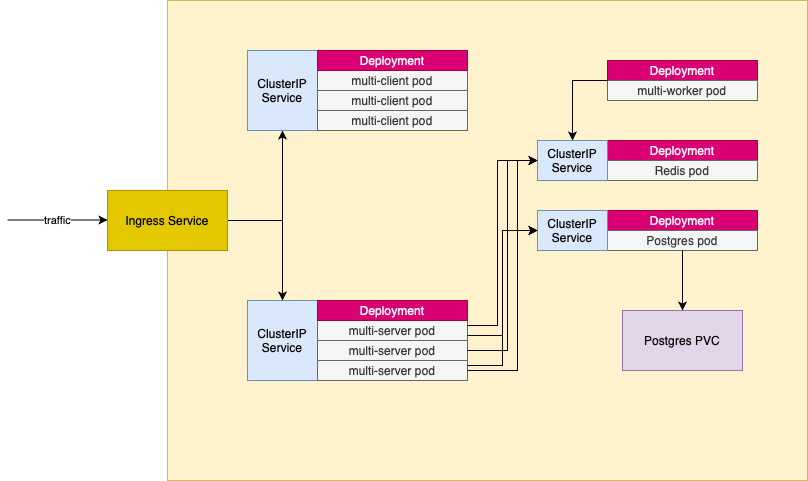

The diagram above was exported from draw.io. Its source (the exported page's mxGraphModel, read from the mxfile embedded in the PNG):
<mxGraphModel dx="1298" dy="755" grid="1" gridSize="10" guides="1" tooltips="1" connect="1" arrows="1" fold="1" page="1" pageScale="1" pageWidth="850" pageHeight="1100" math="0" shadow="0">
  <root>
    <mxCell id="0" />
    <mxCell id="1" parent="0" />
    <mxCell id="ny6TR7g6jlcEKoNGnU1--1" value="" style="rounded=0;whiteSpace=wrap;html=1;fillColor=#fff2cc;strokeColor=#d6b656;" vertex="1" parent="1">
      <mxGeometry x="170" y="140" width="640" height="480" as="geometry" />
    </mxCell>
    <mxCell id="ny6TR7g6jlcEKoNGnU1--43" style="edgeStyle=orthogonalEdgeStyle;rounded=0;orthogonalLoop=1;jettySize=auto;html=1;exitX=1;exitY=0.5;exitDx=0;exitDy=0;entryX=0.5;entryY=1;entryDx=0;entryDy=0;" edge="1" parent="1" source="ny6TR7g6jlcEKoNGnU1--2" target="ny6TR7g6jlcEKoNGnU1--7">
      <mxGeometry relative="1" as="geometry" />
    </mxCell>
    <mxCell id="ny6TR7g6jlcEKoNGnU1--44" style="edgeStyle=orthogonalEdgeStyle;rounded=0;orthogonalLoop=1;jettySize=auto;html=1;entryX=0.5;entryY=0;entryDx=0;entryDy=0;" edge="1" parent="1" source="ny6TR7g6jlcEKoNGnU1--2" target="ny6TR7g6jlcEKoNGnU1--15">
      <mxGeometry relative="1" as="geometry" />
    </mxCell>
    <mxCell id="ny6TR7g6jlcEKoNGnU1--2" value="Ingress Service" style="rounded=0;whiteSpace=wrap;html=1;fillColor=#e3c800;strokeColor=#B09500;fontColor=#000000;" vertex="1" parent="1">
      <mxGeometry x="110" y="330" width="120" height="60" as="geometry" />
    </mxCell>
    <mxCell id="ny6TR7g6jlcEKoNGnU1--3" value="traffic" style="endArrow=classic;html=1;rounded=0;edgeStyle=orthogonalEdgeStyle;" edge="1" parent="1">
      <mxGeometry relative="1" as="geometry">
        <mxPoint x="10" y="359.5" as="sourcePoint" />
        <mxPoint x="110" y="359.5" as="targetPoint" />
      </mxGeometry>
    </mxCell>
    <mxCell id="ny6TR7g6jlcEKoNGnU1--14" value="" style="group" vertex="1" connectable="0" parent="1">
      <mxGeometry x="290" y="390" width="220" height="80" as="geometry" />
    </mxCell>
    <mxCell id="ny6TR7g6jlcEKoNGnU1--30" value="" style="group" vertex="1" connectable="0" parent="ny6TR7g6jlcEKoNGnU1--14">
      <mxGeometry x="-40" y="50" width="220" height="80" as="geometry" />
    </mxCell>
    <mxCell id="ny6TR7g6jlcEKoNGnU1--15" value="ClusterIP Service" style="rounded=0;whiteSpace=wrap;html=1;fillColor=#dae8fc;strokeColor=#6c8ebf;" vertex="1" parent="ny6TR7g6jlcEKoNGnU1--30">
      <mxGeometry width="70" height="80" as="geometry" />
    </mxCell>
    <mxCell id="ny6TR7g6jlcEKoNGnU1--16" value="multi-server pod" style="rounded=0;whiteSpace=wrap;html=1;fillColor=#f5f5f5;strokeColor=#666666;fontColor=#333333;" vertex="1" parent="ny6TR7g6jlcEKoNGnU1--30">
      <mxGeometry x="70" y="60" width="150" height="20" as="geometry" />
    </mxCell>
    <mxCell id="ny6TR7g6jlcEKoNGnU1--17" value="multi-server pod" style="rounded=0;whiteSpace=wrap;html=1;fillColor=#f5f5f5;strokeColor=#666666;fontColor=#333333;" vertex="1" parent="ny6TR7g6jlcEKoNGnU1--30">
      <mxGeometry x="70" y="20" width="150" height="20" as="geometry" />
    </mxCell>
    <mxCell id="ny6TR7g6jlcEKoNGnU1--18" value="multi-server pod" style="rounded=0;whiteSpace=wrap;html=1;fillColor=#f5f5f5;strokeColor=#666666;fontColor=#333333;" vertex="1" parent="ny6TR7g6jlcEKoNGnU1--30">
      <mxGeometry x="70" y="40" width="150" height="20" as="geometry" />
    </mxCell>
    <mxCell id="ny6TR7g6jlcEKoNGnU1--19" value="Deployment" style="rounded=0;whiteSpace=wrap;html=1;fillColor=#d80073;strokeColor=#A50040;fontColor=#ffffff;" vertex="1" parent="ny6TR7g6jlcEKoNGnU1--30">
      <mxGeometry x="70" width="150" height="20" as="geometry" />
    </mxCell>
    <mxCell id="ny6TR7g6jlcEKoNGnU1--28" value="Postgres PVC" style="rounded=0;whiteSpace=wrap;html=1;fillColor=#e1d5e7;strokeColor=#9673a6;" vertex="1" parent="1">
      <mxGeometry x="625" y="450" width="120" height="60" as="geometry" />
    </mxCell>
    <mxCell id="ny6TR7g6jlcEKoNGnU1--29" value="" style="group" vertex="1" connectable="0" parent="1">
      <mxGeometry x="250" y="190" width="220" height="80" as="geometry" />
    </mxCell>
    <mxCell id="ny6TR7g6jlcEKoNGnU1--7" value="ClusterIP Service" style="rounded=0;whiteSpace=wrap;html=1;fillColor=#dae8fc;strokeColor=#6c8ebf;" vertex="1" parent="ny6TR7g6jlcEKoNGnU1--29">
      <mxGeometry width="70" height="80" as="geometry" />
    </mxCell>
    <mxCell id="ny6TR7g6jlcEKoNGnU1--9" value="multi-client pod" style="rounded=0;whiteSpace=wrap;html=1;fillColor=#f5f5f5;strokeColor=#666666;fontColor=#333333;" vertex="1" parent="ny6TR7g6jlcEKoNGnU1--29">
      <mxGeometry x="70" y="60" width="150" height="20" as="geometry" />
    </mxCell>
    <mxCell id="ny6TR7g6jlcEKoNGnU1--10" value="multi-client pod" style="rounded=0;whiteSpace=wrap;html=1;fillColor=#f5f5f5;strokeColor=#666666;fontColor=#333333;" vertex="1" parent="ny6TR7g6jlcEKoNGnU1--29">
      <mxGeometry x="70" y="20" width="150" height="20" as="geometry" />
    </mxCell>
    <mxCell id="ny6TR7g6jlcEKoNGnU1--11" value="multi-client pod" style="rounded=0;whiteSpace=wrap;html=1;fillColor=#f5f5f5;strokeColor=#666666;fontColor=#333333;" vertex="1" parent="ny6TR7g6jlcEKoNGnU1--29">
      <mxGeometry x="70" y="40" width="150" height="20" as="geometry" />
    </mxCell>
    <mxCell id="ny6TR7g6jlcEKoNGnU1--12" value="Deployment" style="rounded=0;whiteSpace=wrap;html=1;fillColor=#d80073;strokeColor=#A50040;fontColor=#ffffff;" vertex="1" parent="ny6TR7g6jlcEKoNGnU1--29">
      <mxGeometry x="70" width="150" height="20" as="geometry" />
    </mxCell>
    <mxCell id="ny6TR7g6jlcEKoNGnU1--31" value="" style="group" vertex="1" connectable="0" parent="1">
      <mxGeometry x="610" y="200" width="150" height="40" as="geometry" />
    </mxCell>
    <mxCell id="ny6TR7g6jlcEKoNGnU1--20" value="Deployment" style="rounded=0;whiteSpace=wrap;html=1;fillColor=#d80073;strokeColor=#A50040;fontColor=#ffffff;" vertex="1" parent="ny6TR7g6jlcEKoNGnU1--31">
      <mxGeometry width="150" height="20" as="geometry" />
    </mxCell>
    <mxCell id="ny6TR7g6jlcEKoNGnU1--21" value="multi-worker pod" style="rounded=0;whiteSpace=wrap;html=1;fillColor=#f5f5f5;strokeColor=#666666;fontColor=#333333;" vertex="1" parent="ny6TR7g6jlcEKoNGnU1--31">
      <mxGeometry y="20" width="150" height="20" as="geometry" />
    </mxCell>
    <mxCell id="ny6TR7g6jlcEKoNGnU1--32" value="" style="group" vertex="1" connectable="0" parent="1">
      <mxGeometry x="540" y="280" width="220" height="40" as="geometry" />
    </mxCell>
    <mxCell id="ny6TR7g6jlcEKoNGnU1--22" value="Deployment" style="rounded=0;whiteSpace=wrap;html=1;fillColor=#d80073;strokeColor=#A50040;fontColor=#ffffff;" vertex="1" parent="ny6TR7g6jlcEKoNGnU1--32">
      <mxGeometry x="70" width="150" height="20" as="geometry" />
    </mxCell>
    <mxCell id="ny6TR7g6jlcEKoNGnU1--23" value="Redis pod" style="rounded=0;whiteSpace=wrap;html=1;fillColor=#f5f5f5;strokeColor=#666666;fontColor=#333333;" vertex="1" parent="ny6TR7g6jlcEKoNGnU1--32">
      <mxGeometry x="70" y="20" width="150" height="20" as="geometry" />
    </mxCell>
    <mxCell id="ny6TR7g6jlcEKoNGnU1--24" value="ClusterIP Service" style="rounded=0;whiteSpace=wrap;html=1;fillColor=#dae8fc;strokeColor=#6c8ebf;" vertex="1" parent="ny6TR7g6jlcEKoNGnU1--32">
      <mxGeometry width="70" height="40" as="geometry" />
    </mxCell>
    <mxCell id="ny6TR7g6jlcEKoNGnU1--33" value="" style="group" vertex="1" connectable="0" parent="1">
      <mxGeometry x="540" y="350" width="220" height="40" as="geometry" />
    </mxCell>
    <mxCell id="ny6TR7g6jlcEKoNGnU1--25" value="Deployment" style="rounded=0;whiteSpace=wrap;html=1;fillColor=#d80073;strokeColor=#A50040;fontColor=#ffffff;" vertex="1" parent="ny6TR7g6jlcEKoNGnU1--33">
      <mxGeometry x="70" width="150" height="20" as="geometry" />
    </mxCell>
    <mxCell id="ny6TR7g6jlcEKoNGnU1--26" value="Postgres pod" style="rounded=0;whiteSpace=wrap;html=1;fillColor=#f5f5f5;strokeColor=#666666;fontColor=#333333;" vertex="1" parent="ny6TR7g6jlcEKoNGnU1--33">
      <mxGeometry x="70" y="20" width="150" height="20" as="geometry" />
    </mxCell>
    <mxCell id="ny6TR7g6jlcEKoNGnU1--27" value="ClusterIP Service" style="rounded=0;whiteSpace=wrap;html=1;fillColor=#dae8fc;strokeColor=#6c8ebf;" vertex="1" parent="ny6TR7g6jlcEKoNGnU1--33">
      <mxGeometry width="70" height="40" as="geometry" />
    </mxCell>
    <mxCell id="ny6TR7g6jlcEKoNGnU1--35" value="" style="endArrow=classic;html=1;rounded=0;edgeStyle=orthogonalEdgeStyle;entryX=0.5;entryY=0;entryDx=0;entryDy=0;" edge="1" parent="1" target="ny6TR7g6jlcEKoNGnU1--24">
      <mxGeometry width="50" height="50" relative="1" as="geometry">
        <mxPoint x="610" y="220" as="sourcePoint" />
        <mxPoint x="450" y="370" as="targetPoint" />
        <Array as="points">
          <mxPoint x="610" y="220" />
          <mxPoint x="575" y="220" />
        </Array>
      </mxGeometry>
    </mxCell>
    <mxCell id="ny6TR7g6jlcEKoNGnU1--36" style="edgeStyle=orthogonalEdgeStyle;rounded=0;orthogonalLoop=1;jettySize=auto;html=1;exitX=0.5;exitY=1;exitDx=0;exitDy=0;entryX=0.5;entryY=0;entryDx=0;entryDy=0;" edge="1" parent="1" source="ny6TR7g6jlcEKoNGnU1--26" target="ny6TR7g6jlcEKoNGnU1--28">
      <mxGeometry relative="1" as="geometry" />
    </mxCell>
    <mxCell id="ny6TR7g6jlcEKoNGnU1--37" style="edgeStyle=orthogonalEdgeStyle;rounded=0;orthogonalLoop=1;jettySize=auto;html=1;exitX=1;exitY=0.25;exitDx=0;exitDy=0;entryX=0;entryY=0.5;entryDx=0;entryDy=0;" edge="1" parent="1" source="ny6TR7g6jlcEKoNGnU1--17" target="ny6TR7g6jlcEKoNGnU1--24">
      <mxGeometry relative="1" as="geometry">
        <Array as="points">
          <mxPoint x="500" y="465" />
          <mxPoint x="500" y="300" />
        </Array>
      </mxGeometry>
    </mxCell>
    <mxCell id="ny6TR7g6jlcEKoNGnU1--38" style="edgeStyle=orthogonalEdgeStyle;rounded=0;orthogonalLoop=1;jettySize=auto;html=1;exitX=1;exitY=0.5;exitDx=0;exitDy=0;" edge="1" parent="1" source="ny6TR7g6jlcEKoNGnU1--18">
      <mxGeometry relative="1" as="geometry">
        <mxPoint x="540" y="300" as="targetPoint" />
        <Array as="points">
          <mxPoint x="510" y="490" />
          <mxPoint x="510" y="300" />
        </Array>
      </mxGeometry>
    </mxCell>
    <mxCell id="ny6TR7g6jlcEKoNGnU1--39" style="edgeStyle=orthogonalEdgeStyle;rounded=0;orthogonalLoop=1;jettySize=auto;html=1;exitX=1;exitY=0.5;exitDx=0;exitDy=0;entryX=0;entryY=0.5;entryDx=0;entryDy=0;" edge="1" parent="1" source="ny6TR7g6jlcEKoNGnU1--16" target="ny6TR7g6jlcEKoNGnU1--24">
      <mxGeometry relative="1" as="geometry">
        <Array as="points">
          <mxPoint x="520" y="510" />
          <mxPoint x="520" y="300" />
        </Array>
      </mxGeometry>
    </mxCell>
    <mxCell id="ny6TR7g6jlcEKoNGnU1--40" style="edgeStyle=orthogonalEdgeStyle;rounded=0;orthogonalLoop=1;jettySize=auto;html=1;exitX=1;exitY=0.75;exitDx=0;exitDy=0;entryX=0;entryY=0.5;entryDx=0;entryDy=0;" edge="1" parent="1" source="ny6TR7g6jlcEKoNGnU1--17" target="ny6TR7g6jlcEKoNGnU1--27">
      <mxGeometry relative="1" as="geometry" />
    </mxCell>
    <mxCell id="ny6TR7g6jlcEKoNGnU1--41" style="edgeStyle=orthogonalEdgeStyle;rounded=0;orthogonalLoop=1;jettySize=auto;html=1;entryX=0;entryY=0.5;entryDx=0;entryDy=0;" edge="1" parent="1" source="ny6TR7g6jlcEKoNGnU1--18" target="ny6TR7g6jlcEKoNGnU1--27">
      <mxGeometry relative="1" as="geometry" />
    </mxCell>
    <mxCell id="ny6TR7g6jlcEKoNGnU1--42" style="edgeStyle=orthogonalEdgeStyle;rounded=0;orthogonalLoop=1;jettySize=auto;html=1;exitX=1;exitY=0.25;exitDx=0;exitDy=0;entryX=0;entryY=0.5;entryDx=0;entryDy=0;" edge="1" parent="1" source="ny6TR7g6jlcEKoNGnU1--16" target="ny6TR7g6jlcEKoNGnU1--27">
      <mxGeometry relative="1" as="geometry">
        <mxPoint x="530" y="370" as="targetPoint" />
      </mxGeometry>
    </mxCell>
  </root>
</mxGraphModel>